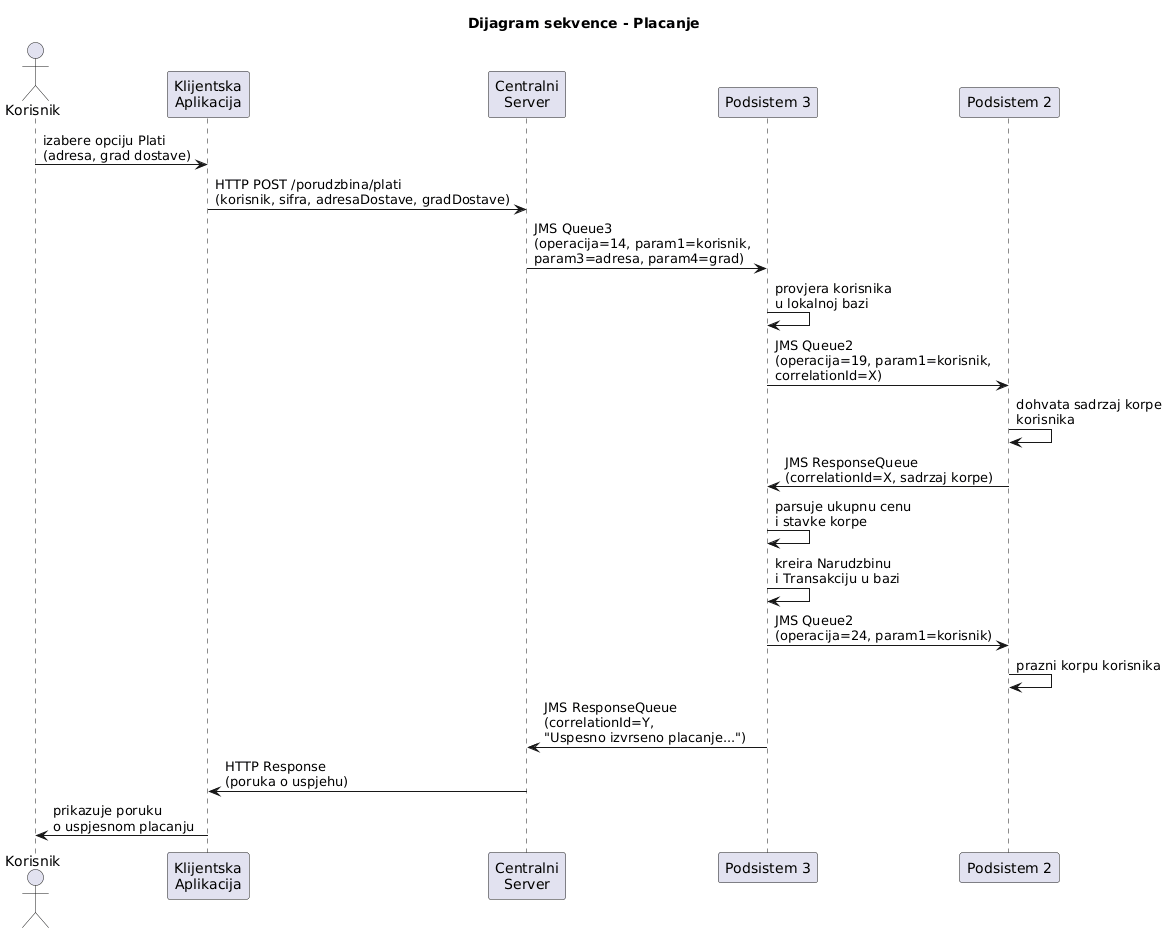

The diagram above was rendered by PlantUML. Its source (embedded in the PNG):
@startuml
title Dijagram sekvence - Placanje

actor Korisnik
participant "Klijentska\nAplikacija" as Klijent
participant "Centralni\nServer" as CS
participant "Podsistem 3" as P3
participant "Podsistem 2" as P2

Korisnik -> Klijent: izabere opciju Plati\n(adresa, grad dostave)
Klijent -> CS: HTTP POST /porudzbina/plati\n(korisnik, sifra, adresaDostave, gradDostave)
CS -> P3: JMS Queue3\n(operacija=14, param1=korisnik,\nparam3=adresa, param4=grad)

P3 -> P3: provjera korisnika\nu lokalnoj bazi

P3 -> P2: JMS Queue2\n(operacija=19, param1=korisnik,\ncorrelationId=X)
P2 -> P2: dohvata sadrzaj korpe\nkorisnika
P2 -> P3: JMS ResponseQueue\n(correlationId=X, sadrzaj korpe)

P3 -> P3: parsuje ukupnu cenu\ni stavke korpe

P3 -> P3: kreira Narudzbinu\ni Transakciju u bazi

P3 -> P2: JMS Queue2\n(operacija=24, param1=korisnik)
P2 -> P2: prazni korpu korisnika

P3 -> CS: JMS ResponseQueue\n(correlationId=Y,\n"Uspesno izvrseno placanje...")
CS -> Klijent: HTTP Response\n(poruka o uspjehu)
Klijent -> Korisnik: prikazuje poruku\no uspjesnom placanju
@enduml